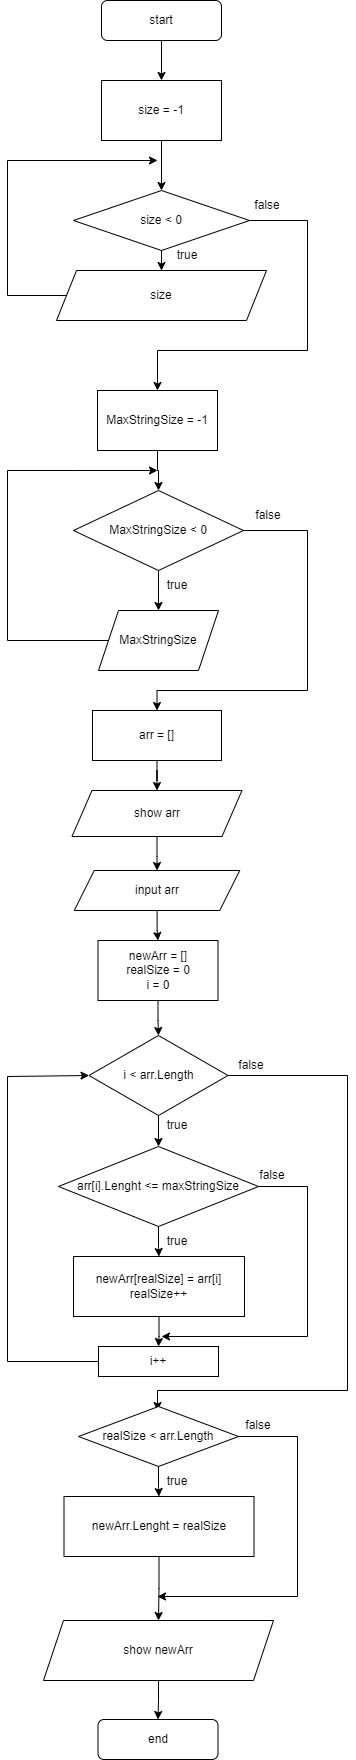

The diagram above was exported from draw.io. Its source (the exported page's mxGraphModel, read from the mxfile embedded in the PNG):
<mxGraphModel dx="1434" dy="844" grid="1" gridSize="10" guides="1" tooltips="1" connect="1" arrows="1" fold="1" page="1" pageScale="1" pageWidth="827" pageHeight="1169" math="0" shadow="0">
  <root>
    <mxCell id="0" />
    <mxCell id="1" parent="0" />
    <mxCell id="7Op9ZNe6M9o06C5tbo2Z-3" value="" style="edgeStyle=orthogonalEdgeStyle;rounded=0;orthogonalLoop=1;jettySize=auto;html=1;" parent="1" source="7Op9ZNe6M9o06C5tbo2Z-1" target="7Op9ZNe6M9o06C5tbo2Z-2" edge="1">
      <mxGeometry relative="1" as="geometry" />
    </mxCell>
    <mxCell id="7Op9ZNe6M9o06C5tbo2Z-1" value="start" style="rounded=1;whiteSpace=wrap;html=1;" parent="1" vertex="1">
      <mxGeometry x="354" y="70" width="120" height="40" as="geometry" />
    </mxCell>
    <mxCell id="7Op9ZNe6M9o06C5tbo2Z-5" value="" style="edgeStyle=orthogonalEdgeStyle;rounded=0;orthogonalLoop=1;jettySize=auto;html=1;" parent="1" source="7Op9ZNe6M9o06C5tbo2Z-2" target="7Op9ZNe6M9o06C5tbo2Z-4" edge="1">
      <mxGeometry relative="1" as="geometry" />
    </mxCell>
    <mxCell id="7Op9ZNe6M9o06C5tbo2Z-2" value="size = -1" style="rounded=0;whiteSpace=wrap;html=1;" parent="1" vertex="1">
      <mxGeometry x="354" y="150" width="120" height="60" as="geometry" />
    </mxCell>
    <mxCell id="7Op9ZNe6M9o06C5tbo2Z-7" value="" style="edgeStyle=orthogonalEdgeStyle;rounded=0;orthogonalLoop=1;jettySize=auto;html=1;" parent="1" source="7Op9ZNe6M9o06C5tbo2Z-4" target="7Op9ZNe6M9o06C5tbo2Z-6" edge="1">
      <mxGeometry relative="1" as="geometry" />
    </mxCell>
    <mxCell id="7Op9ZNe6M9o06C5tbo2Z-11" style="edgeStyle=orthogonalEdgeStyle;rounded=0;orthogonalLoop=1;jettySize=auto;html=1;entryX=0.5;entryY=0;entryDx=0;entryDy=0;" parent="1" source="7Op9ZNe6M9o06C5tbo2Z-4" target="7Op9ZNe6M9o06C5tbo2Z-9" edge="1">
      <mxGeometry relative="1" as="geometry">
        <mxPoint x="410" y="420" as="targetPoint" />
        <Array as="points">
          <mxPoint x="560" y="290" />
          <mxPoint x="560" y="420" />
          <mxPoint x="410" y="420" />
        </Array>
      </mxGeometry>
    </mxCell>
    <mxCell id="7Op9ZNe6M9o06C5tbo2Z-4" value="size &amp;lt; 0" style="rhombus;whiteSpace=wrap;html=1;" parent="1" vertex="1">
      <mxGeometry x="326" y="260" width="176" height="60" as="geometry" />
    </mxCell>
    <mxCell id="7Op9ZNe6M9o06C5tbo2Z-8" style="edgeStyle=orthogonalEdgeStyle;rounded=0;orthogonalLoop=1;jettySize=auto;html=1;" parent="1" source="7Op9ZNe6M9o06C5tbo2Z-6" edge="1">
      <mxGeometry relative="1" as="geometry">
        <mxPoint x="410" y="230" as="targetPoint" />
        <Array as="points">
          <mxPoint x="260" y="365" />
          <mxPoint x="260" y="230" />
        </Array>
      </mxGeometry>
    </mxCell>
    <mxCell id="7Op9ZNe6M9o06C5tbo2Z-6" value="size" style="shape=parallelogram;perimeter=parallelogramPerimeter;whiteSpace=wrap;html=1;fixedSize=1;" parent="1" vertex="1">
      <mxGeometry x="309" y="340" width="210" height="50" as="geometry" />
    </mxCell>
    <mxCell id="7Op9ZNe6M9o06C5tbo2Z-12" value="" style="edgeStyle=orthogonalEdgeStyle;rounded=0;orthogonalLoop=1;jettySize=auto;html=1;" parent="1" source="7Op9ZNe6M9o06C5tbo2Z-9" target="7Op9ZNe6M9o06C5tbo2Z-10" edge="1">
      <mxGeometry relative="1" as="geometry" />
    </mxCell>
    <mxCell id="7Op9ZNe6M9o06C5tbo2Z-9" value="MaxStringSize = -1" style="rounded=0;whiteSpace=wrap;html=1;" parent="1" vertex="1">
      <mxGeometry x="350" y="460" width="120" height="60" as="geometry" />
    </mxCell>
    <mxCell id="7Op9ZNe6M9o06C5tbo2Z-14" value="" style="edgeStyle=orthogonalEdgeStyle;rounded=0;orthogonalLoop=1;jettySize=auto;html=1;" parent="1" source="7Op9ZNe6M9o06C5tbo2Z-10" target="7Op9ZNe6M9o06C5tbo2Z-13" edge="1">
      <mxGeometry relative="1" as="geometry" />
    </mxCell>
    <mxCell id="7Op9ZNe6M9o06C5tbo2Z-46" style="edgeStyle=orthogonalEdgeStyle;rounded=0;orthogonalLoop=1;jettySize=auto;html=1;entryX=0.5;entryY=0;entryDx=0;entryDy=0;" parent="1" source="7Op9ZNe6M9o06C5tbo2Z-10" target="7Op9ZNe6M9o06C5tbo2Z-16" edge="1">
      <mxGeometry relative="1" as="geometry">
        <mxPoint x="410" y="760" as="targetPoint" />
        <Array as="points">
          <mxPoint x="560" y="600" />
          <mxPoint x="560" y="760" />
          <mxPoint x="410" y="760" />
        </Array>
      </mxGeometry>
    </mxCell>
    <mxCell id="7Op9ZNe6M9o06C5tbo2Z-10" value="MaxStringSize &amp;lt; 0" style="rhombus;whiteSpace=wrap;html=1;" parent="1" vertex="1">
      <mxGeometry x="326" y="560" width="170" height="80" as="geometry" />
    </mxCell>
    <mxCell id="7Op9ZNe6M9o06C5tbo2Z-15" style="edgeStyle=orthogonalEdgeStyle;rounded=0;orthogonalLoop=1;jettySize=auto;html=1;" parent="1" source="7Op9ZNe6M9o06C5tbo2Z-13" edge="1">
      <mxGeometry relative="1" as="geometry">
        <mxPoint x="410" y="540" as="targetPoint" />
        <Array as="points">
          <mxPoint x="260" y="710" />
          <mxPoint x="260" y="540" />
          <mxPoint x="326" y="540" />
        </Array>
      </mxGeometry>
    </mxCell>
    <mxCell id="7Op9ZNe6M9o06C5tbo2Z-13" value="MaxStringSize" style="shape=parallelogram;perimeter=parallelogramPerimeter;whiteSpace=wrap;html=1;fixedSize=1;" parent="1" vertex="1">
      <mxGeometry x="351" y="680" width="120" height="60" as="geometry" />
    </mxCell>
    <mxCell id="vmxidDQ3WQ9qlq3fNjF2-6" style="edgeStyle=orthogonalEdgeStyle;rounded=0;orthogonalLoop=1;jettySize=auto;html=1;entryX=0.5;entryY=0;entryDx=0;entryDy=0;" parent="1" source="7Op9ZNe6M9o06C5tbo2Z-16" target="7Op9ZNe6M9o06C5tbo2Z-20" edge="1">
      <mxGeometry relative="1" as="geometry" />
    </mxCell>
    <mxCell id="7Op9ZNe6M9o06C5tbo2Z-16" value="arr = []" style="rounded=0;whiteSpace=wrap;html=1;" parent="1" vertex="1">
      <mxGeometry x="345" y="780" width="129" height="50" as="geometry" />
    </mxCell>
    <mxCell id="7Op9ZNe6M9o06C5tbo2Z-22" value="" style="edgeStyle=orthogonalEdgeStyle;rounded=0;orthogonalLoop=1;jettySize=auto;html=1;" parent="1" source="7Op9ZNe6M9o06C5tbo2Z-20" target="7Op9ZNe6M9o06C5tbo2Z-21" edge="1">
      <mxGeometry relative="1" as="geometry" />
    </mxCell>
    <mxCell id="7Op9ZNe6M9o06C5tbo2Z-20" value="show arr" style="shape=parallelogram;perimeter=parallelogramPerimeter;whiteSpace=wrap;html=1;fixedSize=1;" parent="1" vertex="1">
      <mxGeometry x="324.5" y="860" width="170" height="46" as="geometry" />
    </mxCell>
    <mxCell id="7Op9ZNe6M9o06C5tbo2Z-24" value="" style="edgeStyle=orthogonalEdgeStyle;rounded=0;orthogonalLoop=1;jettySize=auto;html=1;" parent="1" source="7Op9ZNe6M9o06C5tbo2Z-21" target="7Op9ZNe6M9o06C5tbo2Z-23" edge="1">
      <mxGeometry relative="1" as="geometry" />
    </mxCell>
    <mxCell id="7Op9ZNe6M9o06C5tbo2Z-21" value="input arr" style="shape=parallelogram;perimeter=parallelogramPerimeter;whiteSpace=wrap;html=1;fixedSize=1;" parent="1" vertex="1">
      <mxGeometry x="326.75" y="940" width="165.5" height="40" as="geometry" />
    </mxCell>
    <mxCell id="7Op9ZNe6M9o06C5tbo2Z-26" value="" style="edgeStyle=orthogonalEdgeStyle;rounded=0;orthogonalLoop=1;jettySize=auto;html=1;" parent="1" source="7Op9ZNe6M9o06C5tbo2Z-23" target="7Op9ZNe6M9o06C5tbo2Z-25" edge="1">
      <mxGeometry relative="1" as="geometry" />
    </mxCell>
    <mxCell id="7Op9ZNe6M9o06C5tbo2Z-23" value="newArr = []&lt;br&gt;realSize = 0&lt;br&gt;i = 0" style="rounded=0;whiteSpace=wrap;html=1;" parent="1" vertex="1">
      <mxGeometry x="350.5" y="1010" width="120" height="60" as="geometry" />
    </mxCell>
    <mxCell id="7Op9ZNe6M9o06C5tbo2Z-28" value="" style="edgeStyle=orthogonalEdgeStyle;rounded=0;orthogonalLoop=1;jettySize=auto;html=1;" parent="1" source="7Op9ZNe6M9o06C5tbo2Z-25" target="7Op9ZNe6M9o06C5tbo2Z-27" edge="1">
      <mxGeometry relative="1" as="geometry" />
    </mxCell>
    <mxCell id="7Op9ZNe6M9o06C5tbo2Z-51" style="edgeStyle=orthogonalEdgeStyle;rounded=0;orthogonalLoop=1;jettySize=auto;html=1;entryX=0.494;entryY=0.067;entryDx=0;entryDy=0;entryPerimeter=0;" parent="1" source="7Op9ZNe6M9o06C5tbo2Z-25" target="7Op9ZNe6M9o06C5tbo2Z-33" edge="1">
      <mxGeometry relative="1" as="geometry">
        <mxPoint x="410" y="1466" as="targetPoint" />
        <Array as="points">
          <mxPoint x="600" y="1145" />
          <mxPoint x="600" y="1460" />
          <mxPoint x="410" y="1460" />
        </Array>
      </mxGeometry>
    </mxCell>
    <mxCell id="7Op9ZNe6M9o06C5tbo2Z-25" value="i &amp;lt; arr.Length" style="rhombus;whiteSpace=wrap;html=1;" parent="1" vertex="1">
      <mxGeometry x="341.5" y="1105" width="139" height="80" as="geometry" />
    </mxCell>
    <mxCell id="7Op9ZNe6M9o06C5tbo2Z-30" value="" style="edgeStyle=orthogonalEdgeStyle;rounded=0;orthogonalLoop=1;jettySize=auto;html=1;" parent="1" source="7Op9ZNe6M9o06C5tbo2Z-27" target="7Op9ZNe6M9o06C5tbo2Z-29" edge="1">
      <mxGeometry relative="1" as="geometry" />
    </mxCell>
    <mxCell id="vmxidDQ3WQ9qlq3fNjF2-1" style="edgeStyle=orthogonalEdgeStyle;rounded=0;orthogonalLoop=1;jettySize=auto;html=1;" parent="1" source="7Op9ZNe6M9o06C5tbo2Z-27" edge="1">
      <mxGeometry relative="1" as="geometry">
        <mxPoint x="414" y="1406" as="targetPoint" />
        <Array as="points">
          <mxPoint x="560" y="1256" />
          <mxPoint x="560" y="1406" />
        </Array>
      </mxGeometry>
    </mxCell>
    <mxCell id="7Op9ZNe6M9o06C5tbo2Z-27" value="arr[i].Lenght &amp;lt;= maxStringSize" style="rhombus;whiteSpace=wrap;html=1;" parent="1" vertex="1">
      <mxGeometry x="311" y="1216" width="200" height="80" as="geometry" />
    </mxCell>
    <mxCell id="7Op9ZNe6M9o06C5tbo2Z-53" value="" style="edgeStyle=orthogonalEdgeStyle;rounded=0;orthogonalLoop=1;jettySize=auto;html=1;" parent="1" source="7Op9ZNe6M9o06C5tbo2Z-29" target="7Op9ZNe6M9o06C5tbo2Z-47" edge="1">
      <mxGeometry relative="1" as="geometry" />
    </mxCell>
    <mxCell id="7Op9ZNe6M9o06C5tbo2Z-29" value="newArr[realSize] = arr[i]&lt;br&gt;realSize++" style="rounded=0;whiteSpace=wrap;html=1;" parent="1" vertex="1">
      <mxGeometry x="326" y="1326" width="171" height="60" as="geometry" />
    </mxCell>
    <mxCell id="7Op9ZNe6M9o06C5tbo2Z-36" value="" style="edgeStyle=orthogonalEdgeStyle;rounded=0;orthogonalLoop=1;jettySize=auto;html=1;" parent="1" source="7Op9ZNe6M9o06C5tbo2Z-33" target="7Op9ZNe6M9o06C5tbo2Z-35" edge="1">
      <mxGeometry relative="1" as="geometry" />
    </mxCell>
    <mxCell id="7Op9ZNe6M9o06C5tbo2Z-43" style="edgeStyle=orthogonalEdgeStyle;rounded=0;orthogonalLoop=1;jettySize=auto;html=1;exitX=1;exitY=0.5;exitDx=0;exitDy=0;" parent="1" source="7Op9ZNe6M9o06C5tbo2Z-33" edge="1">
      <mxGeometry relative="1" as="geometry">
        <mxPoint x="410" y="1666" as="targetPoint" />
        <Array as="points">
          <mxPoint x="550" y="1506" />
          <mxPoint x="550" y="1666" />
        </Array>
      </mxGeometry>
    </mxCell>
    <mxCell id="7Op9ZNe6M9o06C5tbo2Z-33" value="realSize &amp;lt; arr.Length" style="rhombus;whiteSpace=wrap;html=1;" parent="1" vertex="1">
      <mxGeometry x="331" y="1476" width="160" height="60" as="geometry" />
    </mxCell>
    <mxCell id="7Op9ZNe6M9o06C5tbo2Z-42" value="" style="edgeStyle=orthogonalEdgeStyle;rounded=0;orthogonalLoop=1;jettySize=auto;html=1;" parent="1" source="7Op9ZNe6M9o06C5tbo2Z-35" target="7Op9ZNe6M9o06C5tbo2Z-37" edge="1">
      <mxGeometry relative="1" as="geometry" />
    </mxCell>
    <mxCell id="7Op9ZNe6M9o06C5tbo2Z-35" value="newArr.Lenght = realSize" style="rounded=0;whiteSpace=wrap;html=1;" parent="1" vertex="1">
      <mxGeometry x="316.5" y="1566" width="190" height="60" as="geometry" />
    </mxCell>
    <mxCell id="7Op9ZNe6M9o06C5tbo2Z-41" value="" style="edgeStyle=orthogonalEdgeStyle;rounded=0;orthogonalLoop=1;jettySize=auto;html=1;" parent="1" source="7Op9ZNe6M9o06C5tbo2Z-37" target="7Op9ZNe6M9o06C5tbo2Z-39" edge="1">
      <mxGeometry relative="1" as="geometry" />
    </mxCell>
    <mxCell id="7Op9ZNe6M9o06C5tbo2Z-37" value="show newArr" style="shape=parallelogram;perimeter=parallelogramPerimeter;whiteSpace=wrap;html=1;fixedSize=1;" parent="1" vertex="1">
      <mxGeometry x="296" y="1690" width="230" height="60" as="geometry" />
    </mxCell>
    <mxCell id="7Op9ZNe6M9o06C5tbo2Z-39" value="end" style="rounded=1;whiteSpace=wrap;html=1;" parent="1" vertex="1">
      <mxGeometry x="350.5" y="1789" width="120" height="40" as="geometry" />
    </mxCell>
    <mxCell id="7Op9ZNe6M9o06C5tbo2Z-54" style="edgeStyle=orthogonalEdgeStyle;rounded=0;orthogonalLoop=1;jettySize=auto;html=1;entryX=0;entryY=0.5;entryDx=0;entryDy=0;" parent="1" source="7Op9ZNe6M9o06C5tbo2Z-47" target="7Op9ZNe6M9o06C5tbo2Z-25" edge="1">
      <mxGeometry relative="1" as="geometry">
        <mxPoint x="200" y="1146" as="targetPoint" />
        <Array as="points">
          <mxPoint x="260" y="1431" />
          <mxPoint x="260" y="1146" />
          <mxPoint x="342" y="1146" />
        </Array>
      </mxGeometry>
    </mxCell>
    <mxCell id="7Op9ZNe6M9o06C5tbo2Z-47" value="i++" style="rounded=0;whiteSpace=wrap;html=1;" parent="1" vertex="1">
      <mxGeometry x="351" y="1416" width="120" height="30" as="geometry" />
    </mxCell>
    <mxCell id="vmxidDQ3WQ9qlq3fNjF2-2" value="false" style="text;html=1;strokeColor=none;fillColor=none;align=center;verticalAlign=middle;whiteSpace=wrap;rounded=0;" parent="1" vertex="1">
      <mxGeometry x="490" y="260" width="60" height="30" as="geometry" />
    </mxCell>
    <mxCell id="vmxidDQ3WQ9qlq3fNjF2-3" value="true" style="text;html=1;strokeColor=none;fillColor=none;align=center;verticalAlign=middle;whiteSpace=wrap;rounded=0;" parent="1" vertex="1">
      <mxGeometry x="410" y="310" width="60" height="30" as="geometry" />
    </mxCell>
    <mxCell id="vmxidDQ3WQ9qlq3fNjF2-4" value="true" style="text;html=1;strokeColor=none;fillColor=none;align=center;verticalAlign=middle;whiteSpace=wrap;rounded=0;" parent="1" vertex="1">
      <mxGeometry x="400" y="640" width="60" height="30" as="geometry" />
    </mxCell>
    <mxCell id="vmxidDQ3WQ9qlq3fNjF2-5" value="false" style="text;html=1;strokeColor=none;fillColor=none;align=center;verticalAlign=middle;whiteSpace=wrap;rounded=0;" parent="1" vertex="1">
      <mxGeometry x="491" y="569.5" width="60" height="30" as="geometry" />
    </mxCell>
    <mxCell id="vmxidDQ3WQ9qlq3fNjF2-7" value="true" style="text;html=1;strokeColor=none;fillColor=none;align=center;verticalAlign=middle;whiteSpace=wrap;rounded=0;" parent="1" vertex="1">
      <mxGeometry x="400" y="1180" width="60" height="30" as="geometry" />
    </mxCell>
    <mxCell id="vmxidDQ3WQ9qlq3fNjF2-8" value="false" style="text;html=1;strokeColor=none;fillColor=none;align=center;verticalAlign=middle;whiteSpace=wrap;rounded=0;" parent="1" vertex="1">
      <mxGeometry x="474" y="1120" width="60" height="30" as="geometry" />
    </mxCell>
    <mxCell id="vmxidDQ3WQ9qlq3fNjF2-9" value="true" style="text;html=1;strokeColor=none;fillColor=none;align=center;verticalAlign=middle;whiteSpace=wrap;rounded=0;" parent="1" vertex="1">
      <mxGeometry x="400" y="1296" width="60" height="30" as="geometry" />
    </mxCell>
    <mxCell id="vmxidDQ3WQ9qlq3fNjF2-10" value="false" style="text;html=1;strokeColor=none;fillColor=none;align=center;verticalAlign=middle;whiteSpace=wrap;rounded=0;" parent="1" vertex="1">
      <mxGeometry x="494.5" y="1230" width="60" height="30" as="geometry" />
    </mxCell>
    <mxCell id="vmxidDQ3WQ9qlq3fNjF2-11" value="true" style="text;html=1;strokeColor=none;fillColor=none;align=center;verticalAlign=middle;whiteSpace=wrap;rounded=0;" parent="1" vertex="1">
      <mxGeometry x="400" y="1536" width="60" height="30" as="geometry" />
    </mxCell>
    <mxCell id="vmxidDQ3WQ9qlq3fNjF2-12" value="false" style="text;html=1;strokeColor=none;fillColor=none;align=center;verticalAlign=middle;whiteSpace=wrap;rounded=0;" parent="1" vertex="1">
      <mxGeometry x="480.5" y="1480" width="60" height="30" as="geometry" />
    </mxCell>
  </root>
</mxGraphModel>